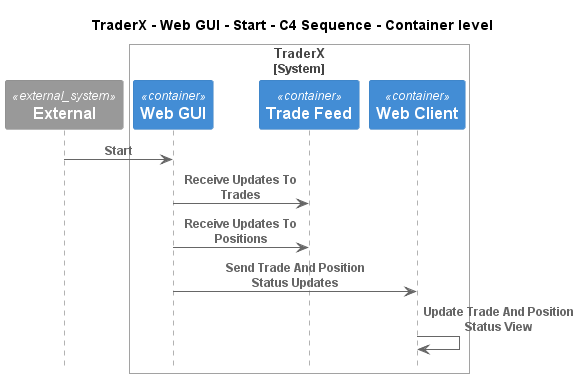

The diagram above was rendered by PlantUML. Its source (embedded in the PNG):
@startuml
!pragma layout smetana
!include ..\..\..\..\..\..\..\.c4s\C4_Sequence.puml

title TraderX - Web GUI - Start - C4 Sequence - Container level

System_Ext(C4InterFlow.SoftwareSystems.ExternalSystem, "External", "")

System_Boundary(TraderX.SoftwareSystems.TraderX, "TraderX")
    Container(TraderX.SoftwareSystems.TraderX.Containers.WebGUI, "Web GUI", "", "Allows employees to manage accounts and book trades")
    ContainerQueue(TraderX.SoftwareSystems.TraderX.Containers.TradeFeed, "Trade Feed", "", "Message bus for streaming updates to trades and positions")
    Container(TraderX.SoftwareSystems.TraderX.Containers.WebClient, "Web Client", "", "Browser based web interface for TraderX")
Boundary_End()

Rel(C4InterFlow.SoftwareSystems.ExternalSystem, TraderX.SoftwareSystems.TraderX.Containers.WebGUI, "Start")
Rel(TraderX.SoftwareSystems.TraderX.Containers.WebGUI, TraderX.SoftwareSystems.TraderX.Containers.TradeFeed, "Receive Updates To Trades")
Rel(TraderX.SoftwareSystems.TraderX.Containers.WebGUI, TraderX.SoftwareSystems.TraderX.Containers.TradeFeed, "Receive Updates To Positions")
Rel(TraderX.SoftwareSystems.TraderX.Containers.WebGUI, TraderX.SoftwareSystems.TraderX.Containers.WebClient, "Send Trade And Position Status Updates")
Rel(TraderX.SoftwareSystems.TraderX.Containers.WebClient, TraderX.SoftwareSystems.TraderX.Containers.WebClient, "Update Trade And Position Status View")


@enduml